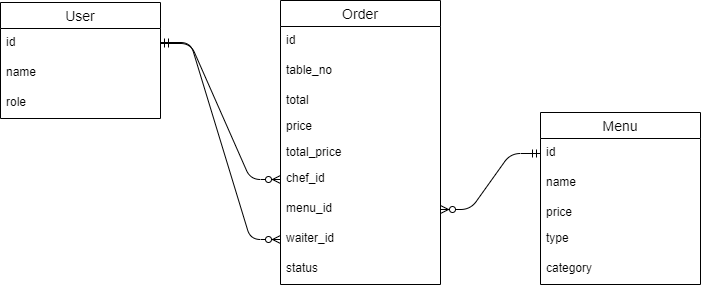

The diagram above was exported from draw.io. Its source (the exported page's mxGraphModel, read from the mxfile embedded in the PNG):
<mxGraphModel dx="1038" dy="521" grid="1" gridSize="10" guides="1" tooltips="1" connect="1" arrows="1" fold="1" page="1" pageScale="1" pageWidth="827" pageHeight="1169" math="0" shadow="0">
  <root>
    <mxCell id="0" />
    <mxCell id="1" parent="0" />
    <mxCell id="zTbkuXteLoFAeEGaIJoD-1" value="User" style="swimlane;fontStyle=0;childLayout=stackLayout;horizontal=1;startSize=26;horizontalStack=0;resizeParent=1;resizeParentMax=0;resizeLast=0;collapsible=1;marginBottom=0;align=center;fontSize=14;" parent="1" vertex="1">
      <mxGeometry x="100" y="120" width="160" height="116" as="geometry" />
    </mxCell>
    <mxCell id="zTbkuXteLoFAeEGaIJoD-2" value="id" style="text;strokeColor=none;fillColor=none;spacingLeft=4;spacingRight=4;overflow=hidden;rotatable=0;points=[[0,0.5],[1,0.5]];portConstraint=eastwest;fontSize=12;" parent="zTbkuXteLoFAeEGaIJoD-1" vertex="1">
      <mxGeometry y="26" width="160" height="30" as="geometry" />
    </mxCell>
    <mxCell id="zTbkuXteLoFAeEGaIJoD-3" value="name" style="text;strokeColor=none;fillColor=none;spacingLeft=4;spacingRight=4;overflow=hidden;rotatable=0;points=[[0,0.5],[1,0.5]];portConstraint=eastwest;fontSize=12;" parent="zTbkuXteLoFAeEGaIJoD-1" vertex="1">
      <mxGeometry y="56" width="160" height="30" as="geometry" />
    </mxCell>
    <mxCell id="0XTJzVQdVALu3H4k3FcT-12" value="role" style="text;strokeColor=none;fillColor=none;spacingLeft=4;spacingRight=4;overflow=hidden;rotatable=0;points=[[0,0.5],[1,0.5]];portConstraint=eastwest;fontSize=12;" vertex="1" parent="zTbkuXteLoFAeEGaIJoD-1">
      <mxGeometry y="86" width="160" height="30" as="geometry" />
    </mxCell>
    <mxCell id="0XTJzVQdVALu3H4k3FcT-1" value="Order" style="swimlane;fontStyle=0;childLayout=stackLayout;horizontal=1;startSize=26;horizontalStack=0;resizeParent=1;resizeParentMax=0;resizeLast=0;collapsible=1;marginBottom=0;align=center;fontSize=14;" vertex="1" parent="1">
      <mxGeometry x="380" y="118" width="160" height="284" as="geometry" />
    </mxCell>
    <mxCell id="0XTJzVQdVALu3H4k3FcT-2" value="id" style="text;strokeColor=none;fillColor=none;spacingLeft=4;spacingRight=4;overflow=hidden;rotatable=0;points=[[0,0.5],[1,0.5]];portConstraint=eastwest;fontSize=12;" vertex="1" parent="0XTJzVQdVALu3H4k3FcT-1">
      <mxGeometry y="26" width="160" height="30" as="geometry" />
    </mxCell>
    <mxCell id="0XTJzVQdVALu3H4k3FcT-3" value="table_no" style="text;strokeColor=none;fillColor=none;spacingLeft=4;spacingRight=4;overflow=hidden;rotatable=0;points=[[0,0.5],[1,0.5]];portConstraint=eastwest;fontSize=12;" vertex="1" parent="0XTJzVQdVALu3H4k3FcT-1">
      <mxGeometry y="56" width="160" height="30" as="geometry" />
    </mxCell>
    <mxCell id="_5H1WdSxQsA-fYFUOFu_-1" value="total" style="text;strokeColor=none;fillColor=none;align=left;verticalAlign=top;spacingLeft=4;spacingRight=4;overflow=hidden;rotatable=0;points=[[0,0.5],[1,0.5]];portConstraint=eastwest;" vertex="1" parent="0XTJzVQdVALu3H4k3FcT-1">
      <mxGeometry y="86" width="160" height="26" as="geometry" />
    </mxCell>
    <mxCell id="_5H1WdSxQsA-fYFUOFu_-2" value="price" style="text;strokeColor=none;fillColor=none;align=left;verticalAlign=top;spacingLeft=4;spacingRight=4;overflow=hidden;rotatable=0;points=[[0,0.5],[1,0.5]];portConstraint=eastwest;" vertex="1" parent="0XTJzVQdVALu3H4k3FcT-1">
      <mxGeometry y="112" width="160" height="26" as="geometry" />
    </mxCell>
    <mxCell id="_5H1WdSxQsA-fYFUOFu_-3" value="total_price" style="text;strokeColor=none;fillColor=none;align=left;verticalAlign=top;spacingLeft=4;spacingRight=4;overflow=hidden;rotatable=0;points=[[0,0.5],[1,0.5]];portConstraint=eastwest;" vertex="1" parent="0XTJzVQdVALu3H4k3FcT-1">
      <mxGeometry y="138" width="160" height="26" as="geometry" />
    </mxCell>
    <mxCell id="0XTJzVQdVALu3H4k3FcT-4" value="chef_id" style="text;strokeColor=none;fillColor=none;spacingLeft=4;spacingRight=4;overflow=hidden;rotatable=0;points=[[0,0.5],[1,0.5]];portConstraint=eastwest;fontSize=12;" vertex="1" parent="0XTJzVQdVALu3H4k3FcT-1">
      <mxGeometry y="164" width="160" height="30" as="geometry" />
    </mxCell>
    <mxCell id="0XTJzVQdVALu3H4k3FcT-16" value="menu_id" style="text;strokeColor=none;fillColor=none;spacingLeft=4;spacingRight=4;overflow=hidden;rotatable=0;points=[[0,0.5],[1,0.5]];portConstraint=eastwest;fontSize=12;" vertex="1" parent="0XTJzVQdVALu3H4k3FcT-1">
      <mxGeometry y="194" width="160" height="30" as="geometry" />
    </mxCell>
    <mxCell id="0XTJzVQdVALu3H4k3FcT-17" value="waiter_id" style="text;strokeColor=none;fillColor=none;spacingLeft=4;spacingRight=4;overflow=hidden;rotatable=0;points=[[0,0.5],[1,0.5]];portConstraint=eastwest;fontSize=12;" vertex="1" parent="0XTJzVQdVALu3H4k3FcT-1">
      <mxGeometry y="224" width="160" height="30" as="geometry" />
    </mxCell>
    <mxCell id="0XTJzVQdVALu3H4k3FcT-24" value="status" style="text;strokeColor=none;fillColor=none;spacingLeft=4;spacingRight=4;overflow=hidden;rotatable=0;points=[[0,0.5],[1,0.5]];portConstraint=eastwest;fontSize=12;" vertex="1" parent="0XTJzVQdVALu3H4k3FcT-1">
      <mxGeometry y="254" width="160" height="30" as="geometry" />
    </mxCell>
    <mxCell id="0XTJzVQdVALu3H4k3FcT-6" value="Menu" style="swimlane;fontStyle=0;childLayout=stackLayout;horizontal=1;startSize=26;horizontalStack=0;resizeParent=1;resizeParentMax=0;resizeLast=0;collapsible=1;marginBottom=0;align=center;fontSize=14;" vertex="1" parent="1">
      <mxGeometry x="640" y="230" width="160" height="172" as="geometry" />
    </mxCell>
    <mxCell id="0XTJzVQdVALu3H4k3FcT-7" value="id" style="text;strokeColor=none;fillColor=none;spacingLeft=4;spacingRight=4;overflow=hidden;rotatable=0;points=[[0,0.5],[1,0.5]];portConstraint=eastwest;fontSize=12;" vertex="1" parent="0XTJzVQdVALu3H4k3FcT-6">
      <mxGeometry y="26" width="160" height="30" as="geometry" />
    </mxCell>
    <mxCell id="0XTJzVQdVALu3H4k3FcT-8" value="name" style="text;strokeColor=none;fillColor=none;spacingLeft=4;spacingRight=4;overflow=hidden;rotatable=0;points=[[0,0.5],[1,0.5]];portConstraint=eastwest;fontSize=12;" vertex="1" parent="0XTJzVQdVALu3H4k3FcT-6">
      <mxGeometry y="56" width="160" height="30" as="geometry" />
    </mxCell>
    <mxCell id="hrf2P5JScx3775JFsGKy-1" value="price" style="text;strokeColor=none;fillColor=none;align=left;verticalAlign=top;spacingLeft=4;spacingRight=4;overflow=hidden;rotatable=0;points=[[0,0.5],[1,0.5]];portConstraint=eastwest;" vertex="1" parent="0XTJzVQdVALu3H4k3FcT-6">
      <mxGeometry y="86" width="160" height="26" as="geometry" />
    </mxCell>
    <mxCell id="0XTJzVQdVALu3H4k3FcT-9" value="type" style="text;strokeColor=none;fillColor=none;spacingLeft=4;spacingRight=4;overflow=hidden;rotatable=0;points=[[0,0.5],[1,0.5]];portConstraint=eastwest;fontSize=12;" vertex="1" parent="0XTJzVQdVALu3H4k3FcT-6">
      <mxGeometry y="112" width="160" height="30" as="geometry" />
    </mxCell>
    <mxCell id="0XTJzVQdVALu3H4k3FcT-10" value="category" style="text;strokeColor=none;fillColor=none;spacingLeft=4;spacingRight=4;overflow=hidden;rotatable=0;points=[[0,0.5],[1,0.5]];portConstraint=eastwest;fontSize=12;" vertex="1" parent="0XTJzVQdVALu3H4k3FcT-6">
      <mxGeometry y="142" width="160" height="30" as="geometry" />
    </mxCell>
    <mxCell id="0XTJzVQdVALu3H4k3FcT-21" value="" style="edgeStyle=entityRelationEdgeStyle;fontSize=12;html=1;endArrow=ERzeroToMany;startArrow=ERmandOne;entryX=0;entryY=0.5;entryDx=0;entryDy=0;" edge="1" parent="1" source="zTbkuXteLoFAeEGaIJoD-2" target="0XTJzVQdVALu3H4k3FcT-4">
      <mxGeometry width="100" height="100" relative="1" as="geometry">
        <mxPoint x="270" y="270" as="sourcePoint" />
        <mxPoint x="370" y="170" as="targetPoint" />
      </mxGeometry>
    </mxCell>
    <mxCell id="0XTJzVQdVALu3H4k3FcT-22" value="" style="edgeStyle=entityRelationEdgeStyle;fontSize=12;html=1;endArrow=ERzeroToMany;startArrow=ERmandOne;entryX=0;entryY=0.5;entryDx=0;entryDy=0;" edge="1" parent="1" target="0XTJzVQdVALu3H4k3FcT-17">
      <mxGeometry width="100" height="100" relative="1" as="geometry">
        <mxPoint x="260" y="160" as="sourcePoint" />
        <mxPoint x="380" y="291" as="targetPoint" />
      </mxGeometry>
    </mxCell>
    <mxCell id="0XTJzVQdVALu3H4k3FcT-23" value="" style="edgeStyle=entityRelationEdgeStyle;fontSize=12;html=1;endArrow=ERzeroToMany;startArrow=ERmandOne;entryX=1;entryY=0.5;entryDx=0;entryDy=0;exitX=0;exitY=0.5;exitDx=0;exitDy=0;" edge="1" parent="1" source="0XTJzVQdVALu3H4k3FcT-7" target="0XTJzVQdVALu3H4k3FcT-16">
      <mxGeometry width="100" height="100" relative="1" as="geometry">
        <mxPoint x="520" y="366" as="sourcePoint" />
        <mxPoint x="620" y="290" as="targetPoint" />
      </mxGeometry>
    </mxCell>
  </root>
</mxGraphModel>